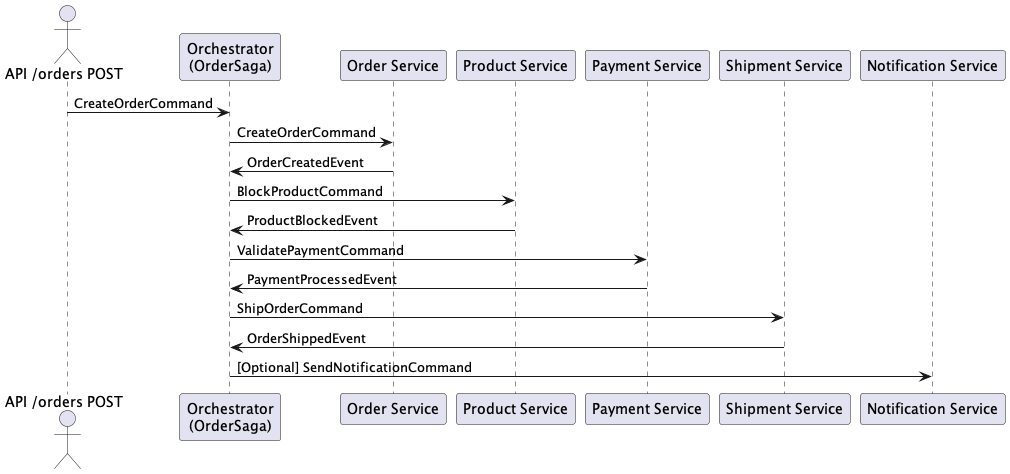

The diagram above was rendered by PlantUML. Its source (embedded in the PNG):
@startuml
actor User as "API /orders POST"
participant Orchestrator as "Orchestrator\n(OrderSaga)"
participant "Order Service" as Order
participant "Product Service" as Product
participant "Payment Service" as Payment
participant "Shipment Service" as Shipment
participant "Notification Service" as Notification

User -> Orchestrator: CreateOrderCommand
Orchestrator -> Order: CreateOrderCommand
Order -> Orchestrator: OrderCreatedEvent
Orchestrator -> Product: BlockProductCommand
Product -> Orchestrator: ProductBlockedEvent
Orchestrator -> Payment: ValidatePaymentCommand
Payment -> Orchestrator: PaymentProcessedEvent
Orchestrator -> Shipment: ShipOrderCommand
Shipment -> Orchestrator: OrderShippedEvent

Orchestrator -> Notification: [Optional] SendNotificationCommand

@enduml